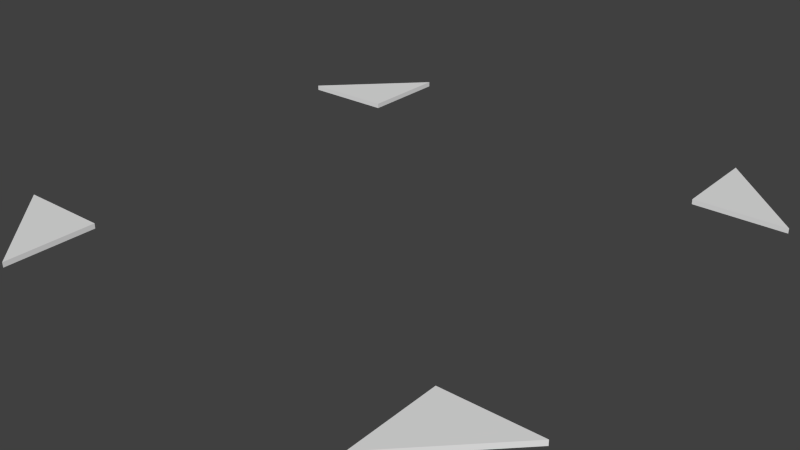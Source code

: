 # Source: Placement_Arrows.blend  (saved by Blender 2.69.0; exported with 4.5.12 LTS)
import bpy
from mathutils import Matrix  # noqa: F401  (used for matrix-valued properties, if any)

bpy.ops.wm.read_factory_settings(use_empty=True)
scene = bpy.context.scene
scene.name = 'Scene'

# ---- collections
col_collection_1 = bpy.data.collections.new('Collection 1'); scene.collection.children.link(col_collection_1)

# ---- world
world_world = bpy.data.worlds.new('World'); scene.world = world_world
world_world.color = (0.05088, 0.05088, 0.05088)
world_world.use_sun_shadow = False
world_world.sun_shadow_jitter_overblur = 0.0
world_world.cycles.sampling_method = 'MANUAL'
world_world.cycles.sample_map_resolution = 256

# ---- meshes
me_cube = bpy.data.meshes.new('Cube')
me_cube.from_pydata([(-6.157, -4.158, 1.069), (-4.157, -4.158, 1.069), (-4.157, -6.158, 1.069), (-6.157, -4.158, 1.18), (-4.157, -4.158, 1.18), (-4.157, -6.158, 1.18), (6.157, -4.158, 1.069), (4.157, -4.158, 1.069), (4.157, -6.158, 1.069), (6.157, -4.158, 1.18), (4.157, -4.158, 1.18), (4.157, -6.158, 1.18), (-6.157, 4.158, 1.069), (-4.157, 4.158, 1.069), (-4.157, 6.158, 1.069), (-6.157, 4.158, 1.18), (-4.157, 4.158, 1.18), (-4.157, 6.158, 1.18), (6.157, 4.158, 1.069), (4.157, 4.158, 1.069), (4.157, 6.158, 1.069), (6.157, 4.158, 1.18), (4.157, 4.158, 1.18), (4.157, 6.158, 1.18)], [], [(3, 4, 1, 0), (4, 5, 2, 1), (0, 2, 5, 3), (4, 3, 5), (0, 1, 2), (9, 6, 7, 10), (10, 7, 8, 11), (6, 9, 11, 8), (10, 11, 9), (6, 8, 7), (15, 12, 13, 16), (16, 13, 14, 17), (12, 15, 17, 14), (16, 17, 15), (12, 14, 13), (21, 22, 19, 18), (22, 23, 20, 19), (18, 20, 23, 21), (22, 21, 23), (18, 19, 20)])
_uv = me_cube.uv_layers.new(name='UV coord')
_uv.uv.foreach_set('vector', [0.2693, 0.303, 0.5901, 0.303, 0.562, 0.327, 0.3032, 0.319, 0.5901, 0.303, 0.4666, 0.6053, 0.4588, 0.5692, 0.562, 0.327, 0.3032, 0.319, 0.4588, 0.5692, 0.4666, 0.6053, 0.2693, 0.303, 0.4026, 0.6242, 0.5901, 0.8118, 0.215, 0.8118, 0.3032, 0.319, 0.562, 0.327, 0.4588, 0.5692, 0.5901, 0.0002308, 0.5563, 0.01621, 0.2975, 0.02422, 0.2693, 0.0002307, 0.2693, 0.0002307, 0.2975, 0.02422, 0.4007, 0.2665, 0.3929, 0.3025, 0.5563, 0.01621, 0.5901, 0.0002308, 0.3929, 0.3025, 0.4007, 0.2665, 0.7781, 0.3025, 0.5906, 0.115, 0.9657, 0.115, 0.5563, 0.01621, 0.4007, 0.2665, 0.2975, 0.02422, 0.5906, 0.303, 0.6066, 0.3368, 0.6146, 0.5956, 0.5906, 0.6237, 0.5906, 0.6237, 0.6146, 0.5956, 0.8568, 0.4924, 0.8929, 0.5002, 0.6066, 0.3368, 0.5906, 0.303, 0.8929, 0.5002, 0.8568, 0.4924, 0.7781, 0.8122, 0.9657, 0.9998, 0.5906, 0.9998, 0.6066, 0.3368, 0.8568, 0.4924, 0.6146, 0.5956, 0.2689, 0.3612, 0.0002307, 0.1859, 0.03689, 0.1812, 0.2493, 0.3293, 0.0002307, 0.1859, 0.2689, 0.0002307, 0.2557, 0.03466, 0.03689, 0.1812, 0.2493, 0.3293, 0.2557, 0.03466, 0.2689, 0.0002307, 0.2689, 0.3612, 0.7781, 0.8118, 0.5906, 0.6242, 0.9657, 0.6242, 0.2493, 0.3293, 0.03689, 0.1812, 0.2557, 0.03466])
me_cube.use_remesh_preserve_volume = False
me_cube.use_remesh_preserve_attributes = False
me_cube.use_mirror_vertex_groups = False
me_cube.update()
arm_armature_001 = bpy.data.armatures.new('Armature.001')  # bones are not reproduced

# ---- objects
ob_armature = bpy.data.objects.new('Armature', arm_armature_001)
ob_cube = bpy.data.objects.new('Cube', me_cube)

# ---- transforms, parenting, visibility, modifiers, constraints
ob_armature.location = (0.0, 0.0, 0.0)
ob_armature.lineart.crease_threshold = 0.0
ob_cube.parent = ob_armature
ob_cube.location = (0.0, 0.0, 0.0)
ob_cube.scale = (2.273, 2.273, 2.273)
ob_cube.lineart.crease_threshold = 0.0
_vg = ob_cube.vertex_groups.new(name='ArrowBone')
_vg.add([0, 1, 2, 3, 4, 5, 6, 7, 8, 9, 10, 11, 12, 13, 14, 15, 16, 17, 18, 19, 20, 21, 22, 23], 1.0, 'REPLACE')
_m = ob_cube.modifiers.new('Armature', 'ARMATURE')
_m.object = ob_armature

# ---- collection membership
col_collection_1.objects.link(ob_armature)
col_collection_1.objects.link(ob_cube)

# ---- scene / render settings (as saved in the file)
scene.frame_start = 1; scene.frame_end = 40; scene.frame_set(31)
scene.render.engine = 'BLENDER_EEVEE_NEXT'
scene.render.image_settings.compression = 90
scene.render.resolution_percentage = 50
scene.render.dither_intensity = 0.0
scene.cycles.use_denoising = False
scene.cycles.samples = 10
scene.cycles.sampling_pattern = 'TABULATED_SOBOL'
scene.cycles.light_sampling_threshold = 0.0
scene.cycles.use_adaptive_sampling = False
scene.cycles.use_light_tree = False
scene.cycles.blur_glossy = 0.0
scene.cycles.volume_bounces = 1
scene.cycles.pixel_filter_type = 'GAUSSIAN'
scene.cycles.sample_clamp_indirect = 0.0
scene.view_settings.view_transform = 'Standard'
bpy.context.view_layer.update()

# ---- added for rendering (the .blend has no active camera and no usable light): camera, sun
cam_auto = bpy.data.cameras.new('AutoCamera')
cam_auto.lens = 50.0
cam_auto.sensor_width = 36.0
cam_auto.clip_end = 1000.0
ob_auto_camera = bpy.data.objects.new('AutoCamera', cam_auto)
scene.collection.objects.link(ob_auto_camera)
ob_auto_camera.location = (28.3815, -34.0578, 24.6852)
ob_auto_camera.rotation_euler = (1.09748, -7.21219e-08, 0.694738)
scene.camera = ob_auto_camera
light_auto_sun = bpy.data.lights.new('AutoSun', 'SUN')
light_auto_sun.energy = 3.0
light_auto_sun.angle = 0.0523599
ob_auto_sun = bpy.data.objects.new('AutoSun', light_auto_sun)
scene.collection.objects.link(ob_auto_sun)
ob_auto_sun.rotation_euler = (0.872665, 0.174533, 0.523599)
bpy.context.view_layer.update()
